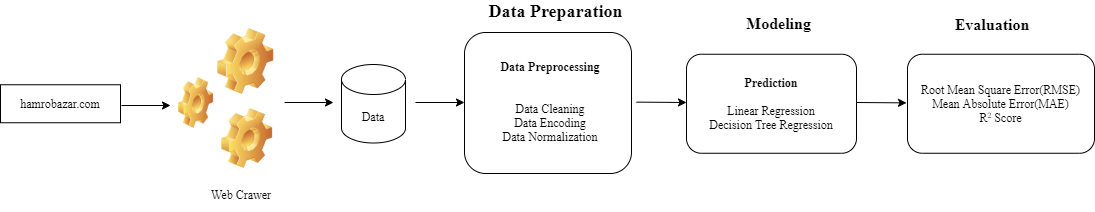

The diagram above was exported from draw.io. Its source (the exported page's mxGraphModel, read from the mxfile embedded in the PNG):
<mxGraphModel dx="1221" dy="645" grid="0" gridSize="10" guides="1" tooltips="1" connect="1" arrows="1" fold="1" page="0" pageScale="1" pageWidth="827" pageHeight="1169" math="0" shadow="0">
  <root>
    <mxCell id="WIyWlLk6GJQsqaUBKTNV-0" />
    <mxCell id="WIyWlLk6GJQsqaUBKTNV-1" parent="WIyWlLk6GJQsqaUBKTNV-0" />
    <mxCell id="CXFUHvuX-NxlsZSTuzfj-0" value="&lt;font face=&quot;Times New Roman&quot;&gt;Data&lt;/font&gt;" style="shape=cylinder3;whiteSpace=wrap;html=1;boundedLbl=1;backgroundOutline=1;size=15;" parent="WIyWlLk6GJQsqaUBKTNV-1" vertex="1">
      <mxGeometry x="472" y="273" width="64" height="78.5" as="geometry" />
    </mxCell>
    <mxCell id="CXFUHvuX-NxlsZSTuzfj-3" value="" style="shape=image;html=1;verticalLabelPosition=bottom;verticalAlign=top;imageAspect=0;image=img/clipart/Gear_128x128.png" parent="WIyWlLk6GJQsqaUBKTNV-1" vertex="1">
      <mxGeometry x="309" y="286" width="35" height="51" as="geometry" />
    </mxCell>
    <mxCell id="CXFUHvuX-NxlsZSTuzfj-4" value="" style="shape=image;html=1;verticalLabelPosition=bottom;verticalAlign=top;imageAspect=1;aspect=fixed;image=img/clipart/Gear_128x128.png" parent="WIyWlLk6GJQsqaUBKTNV-1" vertex="1">
      <mxGeometry x="348" y="237" width="56.27" height="66" as="geometry" />
    </mxCell>
    <mxCell id="CXFUHvuX-NxlsZSTuzfj-5" value="" style="shape=image;html=1;verticalLabelPosition=bottom;verticalAlign=top;imageAspect=1;aspect=fixed;image=img/clipart/Gear_128x128.png" parent="WIyWlLk6GJQsqaUBKTNV-1" vertex="1">
      <mxGeometry x="352" y="317" width="51.15" height="60" as="geometry" />
    </mxCell>
    <mxCell id="CXFUHvuX-NxlsZSTuzfj-6" value="" style="endArrow=classic;html=1;" parent="WIyWlLk6GJQsqaUBKTNV-1" edge="1">
      <mxGeometry width="50" height="50" relative="1" as="geometry">
        <mxPoint x="252" y="314" as="sourcePoint" />
        <mxPoint x="301" y="314" as="targetPoint" />
      </mxGeometry>
    </mxCell>
    <mxCell id="CXFUHvuX-NxlsZSTuzfj-7" value="" style="endArrow=classic;html=1;" parent="WIyWlLk6GJQsqaUBKTNV-1" edge="1">
      <mxGeometry width="50" height="50" relative="1" as="geometry">
        <mxPoint x="415" y="311" as="sourcePoint" />
        <mxPoint x="464" y="311" as="targetPoint" />
      </mxGeometry>
    </mxCell>
    <mxCell id="CXFUHvuX-NxlsZSTuzfj-8" value="&lt;font face=&quot;Times New Roman&quot;&gt;Web Crawer&lt;/font&gt;" style="text;html=1;strokeColor=none;fillColor=none;align=center;verticalAlign=middle;whiteSpace=wrap;rounded=0;" parent="WIyWlLk6GJQsqaUBKTNV-1" vertex="1">
      <mxGeometry x="313" y="385" width="118" height="35" as="geometry" />
    </mxCell>
    <mxCell id="CXFUHvuX-NxlsZSTuzfj-9" value="" style="endArrow=classic;html=1;" parent="WIyWlLk6GJQsqaUBKTNV-1" edge="1">
      <mxGeometry width="50" height="50" relative="1" as="geometry">
        <mxPoint x="546" y="311" as="sourcePoint" />
        <mxPoint x="595" y="311" as="targetPoint" />
      </mxGeometry>
    </mxCell>
    <mxCell id="CXFUHvuX-NxlsZSTuzfj-10" value="" style="endArrow=classic;html=1;" parent="WIyWlLk6GJQsqaUBKTNV-1" source="CXFUHvuX-NxlsZSTuzfj-12" edge="1">
      <mxGeometry width="50" height="50" relative="1" as="geometry">
        <mxPoint x="764" y="311" as="sourcePoint" />
        <mxPoint x="817" y="311" as="targetPoint" />
      </mxGeometry>
    </mxCell>
    <mxCell id="CXFUHvuX-NxlsZSTuzfj-11" value="" style="rounded=1;whiteSpace=wrap;html=1;" parent="WIyWlLk6GJQsqaUBKTNV-1" vertex="1">
      <mxGeometry x="595" y="241" width="167" height="141" as="geometry" />
    </mxCell>
    <mxCell id="CXFUHvuX-NxlsZSTuzfj-12" value="&lt;font face=&quot;Times New Roman&quot;&gt;&lt;b&gt;Data Preprocessing&lt;/b&gt;&lt;br&gt;&lt;br&gt;&lt;br&gt;Data Cleaning&lt;br&gt;Data Encoding&lt;br&gt;Data Normalization&lt;/font&gt;" style="text;html=1;strokeColor=none;fillColor=none;align=center;verticalAlign=middle;whiteSpace=wrap;rounded=0;" parent="WIyWlLk6GJQsqaUBKTNV-1" vertex="1">
      <mxGeometry x="595" y="241" width="172" height="138" as="geometry" />
    </mxCell>
    <mxCell id="CXFUHvuX-NxlsZSTuzfj-13" value="&lt;b&gt;&lt;font style=&quot;font-size: 18px&quot; face=&quot;Times New Roman&quot;&gt;Data Preparation&lt;/font&gt;&lt;/b&gt;" style="text;html=1;strokeColor=none;fillColor=none;align=center;verticalAlign=middle;whiteSpace=wrap;rounded=0;" parent="WIyWlLk6GJQsqaUBKTNV-1" vertex="1">
      <mxGeometry x="601" y="210" width="171" height="20" as="geometry" />
    </mxCell>
    <mxCell id="CXFUHvuX-NxlsZSTuzfj-16" value="&lt;font face=&quot;Times New Roman&quot;&gt;&lt;b&gt;Prediction&lt;/b&gt;&lt;br&gt;&lt;br&gt;&lt;span&gt;Linear Regression&lt;/span&gt;&lt;br&gt;&lt;span&gt;Decision Tree Regression&lt;/span&gt;&lt;/font&gt;" style="rounded=1;whiteSpace=wrap;html=1;" parent="WIyWlLk6GJQsqaUBKTNV-1" vertex="1">
      <mxGeometry x="817" y="262.75" width="170" height="99" as="geometry" />
    </mxCell>
    <mxCell id="CXFUHvuX-NxlsZSTuzfj-17" value="&lt;b&gt;&lt;font style=&quot;font-size: 16px&quot; face=&quot;Times New Roman&quot;&gt;Modeling&lt;/font&gt;&lt;/b&gt;" style="text;html=1;align=center;verticalAlign=middle;resizable=0;points=[];autosize=1;" parent="WIyWlLk6GJQsqaUBKTNV-1" vertex="1">
      <mxGeometry x="871" y="223" width="75" height="18" as="geometry" />
    </mxCell>
    <mxCell id="CXFUHvuX-NxlsZSTuzfj-19" value="" style="endArrow=classic;html=1;" parent="WIyWlLk6GJQsqaUBKTNV-1" edge="1">
      <mxGeometry width="50" height="50" relative="1" as="geometry">
        <mxPoint x="987" y="311.00235294117647" as="sourcePoint" />
        <mxPoint x="1037" y="311.37" as="targetPoint" />
      </mxGeometry>
    </mxCell>
    <mxCell id="CXFUHvuX-NxlsZSTuzfj-20" value="&lt;font face=&quot;Times New Roman&quot;&gt;Root Mean Square Error(RMSE)&lt;br&gt;Mean Absolute Error(MAE)&lt;br&gt;&lt;/font&gt;&lt;div&gt;&lt;span&gt;&lt;font face=&quot;Times New Roman&quot;&gt;R&lt;span style=&quot;font-size: 10px&quot;&gt;&lt;sup&gt;2&lt;/sup&gt; &lt;/span&gt;&lt;font style=&quot;font-size: 12px&quot;&gt;Score&lt;/font&gt;&lt;/font&gt;&lt;/span&gt;&lt;/div&gt;" style="rounded=1;whiteSpace=wrap;html=1;" parent="WIyWlLk6GJQsqaUBKTNV-1" vertex="1">
      <mxGeometry x="1038" y="262.75" width="187" height="99" as="geometry" />
    </mxCell>
    <mxCell id="CXFUHvuX-NxlsZSTuzfj-21" value="&lt;b&gt;&lt;font style=&quot;font-size: 16px&quot; face=&quot;Times New Roman&quot;&gt;Evaluation&lt;/font&gt;&lt;/b&gt;" style="text;html=1;strokeColor=none;fillColor=none;align=center;verticalAlign=middle;whiteSpace=wrap;rounded=0;" parent="WIyWlLk6GJQsqaUBKTNV-1" vertex="1">
      <mxGeometry x="1103" y="223" width="40" height="20" as="geometry" />
    </mxCell>
    <mxCell id="CXFUHvuX-NxlsZSTuzfj-23" value="&lt;span&gt;&lt;font style=&quot;font-size: 12px&quot; face=&quot;Times New Roman&quot;&gt;hamrobazar.com&lt;/font&gt;&lt;/span&gt;" style="rounded=0;whiteSpace=wrap;html=1;" parent="WIyWlLk6GJQsqaUBKTNV-1" vertex="1">
      <mxGeometry x="131" y="293.25" width="120" height="38" as="geometry" />
    </mxCell>
  </root>
</mxGraphModel>